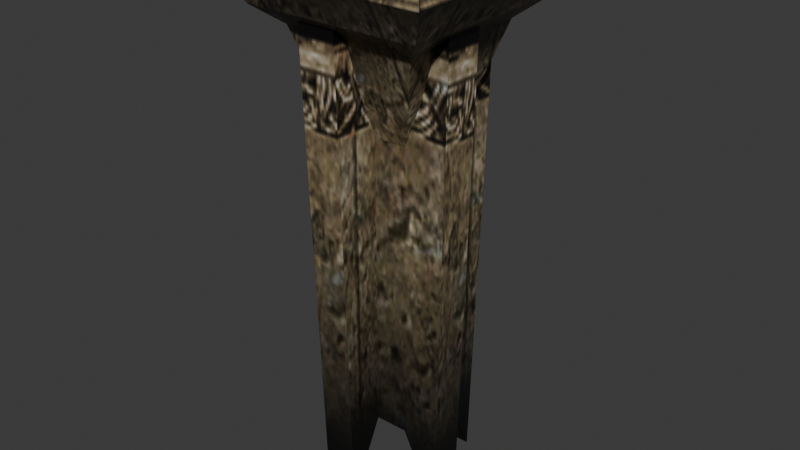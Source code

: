 # Source: reimported.blend  (saved by Blender 5.2.45; exported with 4.5.12 LTS)
import bpy
from mathutils import Matrix  # noqa: F401  (used for matrix-valued properties, if any)

bpy.ops.wm.read_factory_settings(use_empty=True)
scene = bpy.context.scene
scene.name = 'Object13'

# ---- collections
col_collection = bpy.data.collections.new('Collection'); scene.collection.children.link(col_collection)

# ---- images (referenced by path relative to the original .blend; pixels are not part of the script)
import os
ASSET_DIR = os.environ.get("B2B_ASSET_DIR", "")  # directory of the original .blend (textures are referenced by path, not embedded)
HERE = os.path.dirname(os.path.abspath(__file__))  # packed textures are extracted next to this script under _unpacked/

def load_image(name, relpath, width, height, colorspace="sRGB"):
    """Load a texture the original file referenced (path relative to the .blend, or extracted next to this script)."""
    p = next((c for c in (os.path.join(HERE, relpath), os.path.join(ASSET_DIR, relpath)) if relpath and os.path.exists(c)), "")
    if p:
        img = bpy.data.images.load(p, check_existing=True)
        img.name = name
    else:  # same state as the original file: an image datablock whose file is absent (Cycles renders it pink)
        img = bpy.data.images.new(name, width, height)
        img.source = "FILE"
        img.filepath = "//" + (relpath or name)
    img.colorspace_settings.name = colorspace
    return img
img_deep_wall04_jpg = load_image('deep_wall04.jpg', '_unpacked/deep_wall04.ad4b1182.jpg', 128, 128, 'sRGB')
img_deep_wall01_jpg = load_image('deep_wall01.jpg', '_unpacked/deep_wall01.a6811fe5.jpg', 128, 128, 'sRGB')

# ---- materials (node trees are filled in below, after node groups)
mat_deep_wall04_jpg = bpy.data.materials.new('deep_wall04.jpg')
mat_deep_wall04_jpg.diffuse_color = (0.4015, 0.749, 0.466, 1.0)
mat_deep_wall01_jpg = bpy.data.materials.new('deep_wall01.jpg')
mat_deep_wall01_jpg.diffuse_color = (0.6847, 0.4067, 0.7646, 1.0)

# ---- material node trees
mat_deep_wall04_jpg.use_nodes = True; mat_deep_wall04_jpg.node_tree.nodes.clear()
_N = mat_deep_wall04_jpg.node_tree.nodes; _L = mat_deep_wall04_jpg.node_tree.links
n0 = _N.new('ShaderNodeBsdfPrincipled'); n0.name = 'Principled BSDF'; n0.location = (-200, 100)
n0.inputs[10].default_value = 0.005
n1 = _N.new('ShaderNodeOutputMaterial'); n1.name = 'Material Output'; n1.location = (200, 100)
n2 = _N.new('ShaderNodeTexImage'); n2.name = 'Image Texture'; n2.location = (-600, 100)
n2.image = img_deep_wall04_jpg
_L.new(n0.outputs[0], n1.inputs[0])
_L.new(n2.outputs[0], n0.inputs[0])
n1.is_active_output = True
mat_deep_wall01_jpg.use_nodes = True; mat_deep_wall01_jpg.node_tree.nodes.clear()
_N = mat_deep_wall01_jpg.node_tree.nodes; _L = mat_deep_wall01_jpg.node_tree.links
n0 = _N.new('ShaderNodeBsdfPrincipled'); n0.name = 'Principled BSDF'; n0.location = (-200, 100)
n0.inputs[10].default_value = 0.005
n1 = _N.new('ShaderNodeOutputMaterial'); n1.name = 'Material Output'; n1.location = (200, 100)
n2 = _N.new('ShaderNodeTexImage'); n2.name = 'Image Texture'; n2.location = (-600, 100)
n2.image = img_deep_wall01_jpg
_L.new(n0.outputs[0], n1.inputs[0])
_L.new(n2.outputs[0], n0.inputs[0])
n1.is_active_output = True

# ---- world
world_world = bpy.data.worlds.new('World'); scene.world = world_world
world_world.use_nodes = True; world_world.node_tree.nodes.clear()
_N = world_world.node_tree.nodes; _L = world_world.node_tree.links
n0 = _N.new('ShaderNodeOutputWorld'); n0.name = 'World Output'; n0.location = (200, 100)
n1 = _N.new('ShaderNodeBackground'); n1.name = 'Background'; n1.location = (-200, 100)
n1.inputs[0].default_value = (0.05088, 0.05088, 0.05088, 1.0)
_L.new(n1.outputs[0], n0.inputs[0])
n0.is_active_output = True
world_world.color = (0.05088, 0.05088, 0.05088)
world_world.sun_shadow_jitter_overblur = 0.0

# ---- meshes
me_object13 = bpy.data.meshes.new('Object13')
me_object13.from_pydata([(-49.98, 49.99, -0.002996), (50.02, 49.99, -0.002996), (58.79, 59.0, -17.05), (-58.82, 59.0, -17.05), (17.95, 28.91, -70.0), (0.022, 18.16, -96.88), (-17.93, 28.91, -70.0), (31.38, 36.7, -45.0), (-31.38, 36.7, -45.0), (44.66, 48.82, -35.0), (31.38, 36.7, -45.0), (-31.38, 36.7, -45.0), (-44.68, 48.82, -35.0), (44.66, 48.82, -35.0), (-44.68, 48.82, -35.0), (-18.14, 18.16, -96.88), (-28.84, 28.91, -70.0), (-36.6, 36.7, -45.0), (-36.6, 36.7, -45.0), (-48.68, 48.82, -35.0), (-48.68, 48.82, -35.0), (18.18, 18.16, -96.88), (28.86, 28.91, -70.0), (36.6, 36.7, -45.0), (48.67, 48.82, -35.0), (36.6, 36.7, -45.0), (48.67, 48.82, -35.0), (0.022, 18.16, -258.5), (-18.14, 18.16, -258.5), (-0.7088, 46.38, -18.4), (20.9, 46.38, -18.4), (18.18, 38.36, -300.2), (0.022, 38.36, -300.2), (50.02, -49.99, -0.003004), (58.79, -59.2, -17.05), (58.79, -59.02, -17.05), (28.86, -18.06, -70.0), (18.18, 9e-06, -96.88), (28.86, 17.99, -70.0), (36.57, -31.57, -45.0), (36.57, 31.46, -45.0), (48.66, -44.97, -35.0), (36.57, -31.57, -45.0), (48.66, 44.81, -35.0), (48.66, -44.97, -35.0), (48.66, 44.81, -35.0), (28.87, -28.92, -70.0), (18.18, -18.16, -96.88), (28.87, -28.98, -70.0), (36.6, -36.71, -45.0), (36.62, -36.83, -45.0), (48.67, -48.83, -35.0), (48.67, -48.97, -35.0), (48.67, -48.97, -35.0), (36.62, -36.83, -45.0), (18.18, 2.3e-05, -258.5), (18.18, 18.16, -258.5), (44.7, 0.7329, -18.4), (44.7, -20.88, -18.4), (38.18, -18.16, -300.2), (38.18, 2.6e-05, -300.2), (-49.98, -49.99, -0.003004), (-58.82, -59.02, -17.05), (-17.93, -28.92, -70.0), (0.022, -18.16, -96.88), (17.95, -28.92, -70.0), (-31.38, -36.71, -45.0), (31.38, -36.71, -45.0), (-44.68, -48.83, -35.0), (-31.38, -36.71, -45.0), (44.66, -48.83, -35.0), (31.38, -36.71, -45.0), (-18.14, -18.16, -96.88), (-28.84, -28.92, -70.0), (-36.6, -36.71, -45.0), (-48.68, -48.83, -35.0), (-36.6, -36.71, -45.0), (-48.68, -48.83, -35.0), (0.022, -18.16, -258.5), (18.18, -18.16, -258.5), (-0.7088, -44.91, -18.4), (-22.32, -44.91, -18.4), (-18.14, -38.36, -300.2), (0.022, -38.36, -300.2), (-28.84, 18.0, -70.0), (-18.14, 9e-06, -96.88), (-28.84, -18.0, -70.0), (-36.58, 31.47, -45.0), (-36.58, -31.48, -45.0), (-48.67, 44.81, -35.0), (-36.58, 31.47, -45.0), (-48.67, -44.83, -35.0), (-48.67, 44.81, -35.0), (-48.67, -44.83, -35.0), (-36.58, -31.48, -45.0), (-18.14, 2.3e-05, -258.5), (-18.14, -18.16, -258.5), (-46.12, 0.7329, -18.4), (-46.12, 22.34, -18.4), (-38.14, 18.16, -300.2), (-38.14, 2.6e-05, -300.2)], [], [(0, 1, 2), (2, 3, 0), (4, 5, 6), (7, 4, 6), (7, 6, 8), (9, 10, 11), (9, 11, 12), (3, 2, 13), (3, 13, 14), (5, 15, 16), (5, 16, 6), (16, 17, 8), (16, 8, 6), (18, 19, 12), (18, 12, 11), (20, 3, 14), (21, 5, 4), (21, 4, 22), (4, 7, 23), (4, 23, 22), (10, 9, 24), (10, 24, 25), (13, 2, 26), (15, 5, 27), (27, 28, 15), (29, 30, 31), (31, 32, 29), (1, 33, 34), (34, 2, 1), (35, 34, 33), (36, 37, 38), (39, 36, 38), (39, 38, 40), (41, 42, 40), (41, 40, 43), (2, 34, 44), (2, 44, 45), (37, 21, 22), (37, 22, 38), (22, 23, 40), (22, 40, 38), (25, 24, 43), (25, 43, 40), (26, 2, 45), (46, 47, 48), (49, 46, 48), (49, 48, 50), (51, 49, 50), (51, 50, 52), (34, 35, 51), (34, 51, 53), (47, 37, 36), (47, 36, 48), (36, 39, 50), (36, 50, 48), (39, 41, 53), (39, 53, 54), (44, 34, 53), (21, 37, 55), (55, 56, 21), (57, 58, 59), (59, 60, 57), (33, 61, 62), (62, 35, 33), (63, 64, 65), (66, 63, 65), (66, 65, 67), (68, 69, 67), (68, 67, 70), (35, 62, 68), (35, 68, 70), (64, 47, 46), (64, 46, 65), (46, 49, 67), (46, 67, 65), (49, 51, 70), (49, 70, 71), (51, 35, 70), (72, 64, 63), (72, 63, 73), (63, 66, 74), (63, 74, 73), (66, 68, 75), (66, 75, 76), (68, 62, 77), (47, 64, 78), (78, 79, 47), (80, 81, 82), (82, 83, 80), (61, 0, 3), (3, 62, 61), (84, 85, 86), (87, 84, 86), (87, 86, 88), (89, 90, 88), (89, 88, 91), (62, 3, 92), (62, 92, 91), (85, 72, 73), (85, 73, 86), (73, 74, 88), (73, 88, 86), (74, 77, 93), (74, 93, 94), (77, 62, 91), (15, 85, 84), (15, 84, 16), (84, 87, 17), (84, 17, 16), (90, 89, 19), (90, 19, 18), (92, 3, 20), (72, 85, 95), (95, 96, 72), (97, 98, 99), (99, 100, 97), (27, 5, 29), (29, 32, 27), (15, 28, 99), (99, 98, 15), (21, 56, 31), (31, 30, 21), (55, 37, 57), (57, 60, 55), (47, 79, 59), (59, 58, 47), (78, 64, 80), (80, 83, 78), (72, 96, 82), (82, 81, 72), (95, 85, 97), (97, 100, 95), (0, 61, 33), (0, 33, 1)])
me_object13.polygons.foreach_set('use_smooth', [True] * 134)
me_object13.polygons.foreach_set('material_index', [0, 0, 0, 0, 0, 0, 0, 0, 0, 0, 0, 0, 0, 0, 0, 0, 0, 0, 0, 0, 0, 0, 0, 0, 0, 0, 0, 0, 0, 0, 0, 0, 0, 0, 0, 0, 0, 0, 0, 0, 0, 0, 0, 0, 0, 0, 0, 0, 0, 0, 0, 0, 0, 0, 0, 0, 0, 0, 0, 0, 0, 0, 0, 0, 0, 0, 0, 0, 0, 0, 0, 0, 0, 0, 0, 0, 0, 0, 0, 0, 0, 0, 0, 0, 0, 0, 0, 0, 0, 0, 0, 0, 0, 0, 0, 0, 0, 0, 0, 0, 0, 0, 0, 0, 0, 0, 0, 0, 0, 0, 0, 0, 0, 0, 0, 0, 0, 0, 0, 0, 0, 0, 0, 0, 0, 0, 0, 0, 0, 0, 0, 0, 1, 1])
_k = set([(0, 1), (0, 3), (0, 61), (1, 2), (1, 33), (2, 3), (2, 26), (2, 34), (3, 20), (3, 62), (4, 5), (4, 6), (4, 22), (4, 23), (5, 15), (5, 27), (6, 16), (10, 24), (12, 18), (15, 16), (15, 99), (16, 17), (16, 84), (17, 84), (18, 19), (19, 90), (21, 22), (21, 31), (21, 37), (22, 23), (22, 38), (24, 25), (25, 43), (27, 29), (29, 32), (30, 31), (33, 34), (33, 35), (33, 61), (34, 35), (34, 51), (34, 53), (35, 51), (35, 62), (36, 37), (36, 38), (36, 48), (36, 50), (37, 55), (46, 47), (46, 48), (46, 49), (46, 65), (47, 48), (47, 59), (47, 64), (47, 79), (48, 49), (48, 50), (49, 50), (49, 51), (49, 70), (50, 51), (51, 70), (55, 57), (57, 60), (58, 59), (61, 62), (62, 68), (62, 77), (63, 64), (63, 65), (63, 73), (63, 74), (64, 78), (68, 70), (72, 73), (72, 82), (72, 85), (72, 96), (73, 74), (73, 86), (78, 80), (80, 83), (81, 82), (84, 85), (84, 86), (85, 95), (95, 97), (97, 100), (98, 99)])
me_object13.attributes.new('sharp_edge', 'BOOLEAN', 'EDGE').data.foreach_set('value', [ (min(e.vertices), max(e.vertices)) in _k for e in me_object13.edges])
_uv = me_object13.uv_layers.new(name='Float2')
_uv.uv.foreach_set('vector', [0.0864, 0.9256, 0.9259, 0.9256, 0.9995, 0.9994, 0.9995, 0.9994, 0.0005, 0.9994, 0.0864, 0.9256, 0.3278, 0.5759, 0.4939, 0.7323, 0.6642, 0.5759, 0.1732, 0.4304, 0.3278, 0.5759, 0.6642, 0.5759, 0.1732, 0.4304, 0.6642, 0.5759, 0.8225, 0.4304, 0.1114, 0.3722, 0.1732, 0.4304, 0.8225, 0.4304, 0.1114, 0.3722, 0.8225, 0.4304, 0.8858, 0.3722, 0.9995, 0.2677, 0.0005, 0.2677, 0.1114, 0.3722, 0.9995, 0.2677, 0.1114, 0.3722, 0.8858, 0.3722, 0.4939, 0.7323, 0.6463, 0.7323, 0.7652, 0.5759, 0.4939, 0.7323, 0.7652, 0.5759, 0.6642, 0.5759, 0.7652, 0.5759, 0.8758, 0.4304, 0.8225, 0.4304, 0.7652, 0.5759, 0.8225, 0.4304, 0.6642, 0.5759, 0.8758, 0.4304, 0.9201, 0.3722, 0.8858, 0.3722, 0.8758, 0.4304, 0.8858, 0.3722, 0.8225, 0.4304, 0.9201, 0.3722, 0.9995, 0.2677, 0.8858, 0.3722, 0.3414, 0.7323, 0.4939, 0.7323, 0.3278, 0.5759, 0.3414, 0.7323, 0.3278, 0.5759, 0.2266, 0.5759, 0.3278, 0.5759, 0.1732, 0.4304, 0.1198, 0.4304, 0.3278, 0.5759, 0.1198, 0.4304, 0.2266, 0.5759, 0.1732, 0.4304, 0.1114, 0.3722, 0.07714, 0.3722, 0.1732, 0.4304, 0.07714, 0.3722, 0.1198, 0.4304, 0.1114, 0.3722, 0.0005, 0.2677, 0.07714, 0.3722, 0.3932, 0.7982, 0.5045, 0.7982, 0.5045, 0.1663, 0.5045, 0.1663, 0.3932, 0.1663, 0.3932, 0.7982, 0.5, 1.105, 0.6324, 1.105, 0.6158, 0.0131, 0.6158, 0.0131, 0.5045, 0.0131, 0.5, 1.105, 0.9102, 0.9295, 0.0791, 0.9295, 0.0047, 1.004, 0.0047, 1.004, 0.9953, 1.004, 0.9102, 0.9295, 0.002, 1.114, 0.0005, 1.114, 0.0755, 1.181, 0.6718, 0.5748, 0.5054, 0.7291, 0.3354, 0.5748, 0.8265, 0.4313, 0.6718, 0.5748, 0.3354, 0.5748, 0.8265, 0.4313, 0.3354, 0.5748, 0.1773, 0.4313, 0.8884, 0.3739, 0.8265, 0.4313, 0.1773, 0.4313, 0.8884, 0.3739, 0.1773, 0.4313, 0.114, 0.3739, 0.0005, 0.2709, 0.9995, 0.2709, 0.8884, 0.3739, 0.0005, 0.2709, 0.8884, 0.3739, 0.114, 0.3739, 0.5054, 0.7291, 0.3531, 0.7291, 0.2344, 0.5748, 0.5054, 0.7291, 0.2344, 0.5748, 0.3354, 0.5748, 0.2344, 0.5748, 0.1239, 0.4313, 0.1773, 0.4313, 0.2344, 0.5748, 0.1773, 0.4313, 0.3354, 0.5748, 0.1239, 0.4313, 0.07977, 0.3739, 0.114, 0.3739, 0.1239, 0.4313, 0.114, 0.3739, 0.1773, 0.4313, 0.07977, 0.3739, 0.0005, 0.2709, 0.114, 0.3739, 0.7722, 0.5748, 0.6576, 0.7291, 0.7727, 0.5748, 0.8788, 0.4313, 0.7722, 0.5748, 0.7727, 0.5748, 0.8788, 0.4313, 0.7727, 0.5748, 0.8798, 0.4313, 0.9215, 0.3739, 0.8788, 0.4313, 0.8798, 0.4313, 0.9215, 0.3739, 0.8798, 0.4313, 0.9226, 0.3739, 0.9995, 0.2709, 0.998, 0.2709, 0.9215, 0.3739, 0.9995, 0.2709, 0.9215, 0.3739, 0.9226, 0.3739, 0.6576, 0.7291, 0.5054, 0.7291, 0.6718, 0.5748, 0.6576, 0.7291, 0.6718, 0.5748, 0.7727, 0.5748, 0.6718, 0.5748, 0.8265, 0.4313, 0.8798, 0.4313, 0.6718, 0.5748, 0.8798, 0.4313, 0.7727, 0.5748, 0.8265, 0.4313, 0.8884, 0.3739, 0.9226, 0.3739, 0.8265, 0.4313, 0.9226, 0.3739, 0.8798, 0.4313, 0.8884, 0.3739, 0.9995, 0.2709, 0.9226, 0.3739, 0.6469, 0.799, 0.4946, 0.799, 0.4946, 0.1612, 0.4946, 0.1612, 0.6469, 0.1612, 0.6469, 0.799, 0.5008, 1.109, 0.3196, 1.109, 0.3424, 0.0066, 0.3424, 0.0066, 0.4946, 0.0066, 0.5008, 1.109, 0.9259, 0.9259, 0.0864, 0.9259, 0.0005, 0.9995, 0.0005, 0.9995, 0.9995, 0.9995, 0.9259, 0.9259, 0.6642, 0.5759, 0.4939, 0.7323, 0.3278, 0.5759, 0.8225, 0.4304, 0.6642, 0.5759, 0.3278, 0.5759, 0.8225, 0.4304, 0.3278, 0.5759, 0.1732, 0.4304, 0.8858, 0.3722, 0.8225, 0.4304, 0.1732, 0.4304, 0.8858, 0.3722, 0.1732, 0.4304, 0.1114, 0.3722, 0.0005, 0.2677, 0.9995, 0.2677, 0.8858, 0.3722, 0.0005, 0.2677, 0.8858, 0.3722, 0.1114, 0.3722, 0.4939, 0.7323, 0.3414, 0.7323, 0.2266, 0.5759, 0.4939, 0.7323, 0.2266, 0.5759, 0.3278, 0.5759, 0.2266, 0.5759, 0.1198, 0.4304, 0.1732, 0.4304, 0.2266, 0.5759, 0.1732, 0.4304, 0.3278, 0.5759, 0.1198, 0.4304, 0.07714, 0.3722, 0.1114, 0.3722, 0.1198, 0.4304, 0.1114, 0.3722, 0.1732, 0.4304, 0.07714, 0.3722, 0.0005, 0.2677, 0.1114, 0.3722, 0.6463, 0.7323, 0.4939, 0.7323, 0.6642, 0.5759, 0.6463, 0.7323, 0.6642, 0.5759, 0.7652, 0.5759, 0.6642, 0.5759, 0.8225, 0.4304, 0.8758, 0.4304, 0.6642, 0.5759, 0.8758, 0.4304, 0.7652, 0.5759, 0.8225, 0.4304, 0.8858, 0.3722, 0.9201, 0.3722, 0.8225, 0.4304, 0.9201, 0.3722, 0.8758, 0.4304, 0.8858, 0.3722, 0.9995, 0.2677, 0.9201, 0.3722, 0.6158, 0.7982, 0.5045, 0.7982, 0.5045, 0.1663, 0.5045, 0.1663, 0.6158, 0.1663, 0.6158, 0.7982, 0.5, 1.105, 0.3676, 1.105, 0.3932, 0.0131, 0.3932, 0.0131, 0.5045, 0.0131, 0.5, 1.105, 0.0791, 0.9258, 0.9102, 0.9258, 0.9953, 1.003, 0.9953, 1.003, 0.0063, 1.003, 0.0791, 0.9258, 0.3354, 0.5748, 0.5054, 0.7291, 0.6713, 0.5748, 0.1773, 0.4313, 0.3354, 0.5748, 0.6713, 0.5748, 0.1773, 0.4313, 0.6713, 0.5748, 0.8255, 0.4313, 0.114, 0.3739, 0.1773, 0.4313, 0.8255, 0.4313, 0.114, 0.3739, 0.8255, 0.4313, 0.8873, 0.3739, 0.998, 0.2709, 0.0005, 0.2709, 0.114, 0.3739, 0.998, 0.2709, 0.114, 0.3739, 0.8873, 0.3739, 0.5054, 0.7291, 0.6576, 0.7291, 0.7722, 0.5748, 0.5054, 0.7291, 0.7722, 0.5748, 0.6713, 0.5748, 0.7722, 0.5748, 0.8788, 0.4313, 0.8255, 0.4313, 0.7722, 0.5748, 0.8255, 0.4313, 0.6713, 0.5748, 0.8788, 0.4313, 0.9215, 0.3739, 0.8873, 0.3739, 0.8788, 0.4313, 0.8873, 0.3739, 0.8255, 0.4313, 0.9215, 0.3739, 0.998, 0.2709, 0.8873, 0.3739, 0.3531, 0.7291, 0.5054, 0.7291, 0.3354, 0.5748, 0.3531, 0.7291, 0.3354, 0.5748, 0.2344, 0.5748, 0.3354, 0.5748, 0.1773, 0.4313, 0.1239, 0.4313, 0.3354, 0.5748, 0.1239, 0.4313, 0.2344, 0.5748, 0.1773, 0.4313, 0.114, 0.3739, 0.07977, 0.3739, 0.1773, 0.4313, 0.07977, 0.3739, 0.1239, 0.4313, 0.114, 0.3739, 0.0005, 0.2709, 0.07977, 0.3739, 0.3424, 0.799, 0.4946, 0.799, 0.4946, 0.1612, 0.4946, 0.1612, 0.3424, 0.1612, 0.3424, 0.799, 0.5008, 1.109, 0.6819, 1.109, 0.6469, 0.0066, 0.6469, 0.0066, 0.4946, 0.0066, 0.5008, 1.109, 0.6469, 0.1612, 0.6469, 0.799, 0.8834, 1.109, 0.8834, 1.109, 0.8162, -0.0031, 0.6469, 0.1612, 0.3932, 0.7982, 0.3932, 0.1663, 0.2706, 0.0035, 0.2706, 0.0035, 0.2217, 1.105, 0.3932, 0.7982, 0.6469, 0.799, 0.6469, 0.1612, 0.8162, -0.0031, 0.8162, -0.0031, 0.8834, 1.109, 0.6469, 0.799, 0.6158, 0.1663, 0.6158, 0.7982, 0.7783, 1.105, 0.7783, 1.105, 0.7383, 0.0035, 0.6158, 0.1663, 0.6158, 0.7982, 0.6158, 0.1663, 0.7383, 0.0035, 0.7383, 0.0035, 0.7783, 1.105, 0.6158, 0.7982, 0.3424, 0.1612, 0.3424, 0.799, 0.1181, 1.109, 0.1181, 1.109, 0.1731, -0.0031, 0.3424, 0.1612, 0.3424, 0.799, 0.3424, 0.1612, 0.1731, -0.0031, 0.1731, -0.0031, 0.1181, 1.109, 0.3424, 0.799, 0.3932, 0.1663, 0.3932, 0.7982, 0.2217, 1.105, 0.2217, 1.105, 0.2706, 0.0035, 0.3932, 0.1663, 0.1858, 0.1817, 0.1858, 0.9995, 0.8142, 0.9995, 0.1858, 0.1817, 0.8142, 0.9995, 0.8142, 0.1817])
me_object13.materials.append(mat_deep_wall04_jpg)
me_object13.materials.append(mat_deep_wall01_jpg)
me_object13.update()
me_object13.normals_split_custom_set([tuple(v) for v in zip(*[iter([2.362e-08, 0.8862, 0.4633, 1.122e-07, 0.8862, 0.4633, -4.257e-08, 0.8862, 0.4633, -4.257e-08, 0.8862, 0.4633, 1.029e-07, 0.8862, 0.4633, 2.362e-08, 0.8862, 0.4633, 0.0, 0.9285, -0.3714, 0.0, 0.9285, -0.3714, 0.0, 0.9285, -0.3714, 0.0, 0.9547, -0.2975, 0.0, 0.9547, -0.2975, 0.0, 0.9547, -0.2975, 0.0, 0.9547, -0.2975, 0.0, 0.9547, -0.2975, 0.0, 0.9547, -0.2975, 0.0, 0.6366, -0.7712, 0.0, 0.6366, -0.7712, 0.0, 0.6366, -0.7712, 0.0, 0.6366, -0.7712, 0.0, 0.6366, -0.7712, 0.0, 0.6366, -0.7712, 0.0, 0.8698, -0.4934, 0.0, 0.8698, -0.4934, 0.0, 0.8698, -0.4934, 0.0, 0.8698, -0.4934, 0.0, 0.8698, -0.4934, 0.0, 0.8698, -0.4934, 0.0, 0.9285, -0.3714, 0.0, 0.9285, -0.3714, 0.0, 0.9285, -0.3714, 0.0, 0.9285, -0.3714, 0.0, 0.9285, -0.3714, 0.0, 0.9285, -0.3714, 0.0, 0.9547, -0.2975, 0.0, 0.9547, -0.2975, 0.0, 0.9547, -0.2975, 0.0, 0.9547, -0.2975, 0.0, 0.9547, -0.2975, 0.0, 0.9547, -0.2975, 0.0, 0.6366, -0.7712, 0.0, 0.6366, -0.7712, 0.0, 0.6366, -0.7712, 0.0, 0.6366, -0.7712, 0.0, 0.6366, -0.7712, 0.0, 0.6366, -0.7712, 0.0, 0.8698, -0.4934, 0.0, 0.8698, -0.4934, 0.0, 0.8698, -0.4934, 0.0, 0.9285, -0.3714, 0.0, 0.9285, -0.3714, 0.0, 0.9285, -0.3714, 0.0, 0.9285, -0.3714, 0.0, 0.9285, -0.3714, 0.0, 0.9285, -0.3714, 0.0, 0.9547, -0.2975, 0.0, 0.9547, -0.2975, 0.0, 0.9547, -0.2975, 0.0, 0.9547, -0.2975, 0.0, 0.9547, -0.2975, 0.0, 0.9547, -0.2975, 0.0, 0.6366, -0.7712, 0.0, 0.6366, -0.7712, 0.0, 0.6366, -0.7712, 0.0, 0.6366, -0.7712, 0.0, 0.6366, -0.7712, 0.0, 0.6366, -0.7712, 0.0, 0.8698, -0.4934, 0.0, 0.8698, -0.4934, 0.0, 0.8698, -0.4934, -4.501e-09, 1.0, 6.593e-08, 0.0, 1.0, 6.238e-08, 0.0, 1.0, 1.01e-07, 0.0, 1.0, 1.01e-07, -4.839e-08, 1.0, 8.6e-08, -4.501e-09, 1.0, 6.593e-08, 0.0, 0.9996, -0.02846, 0.0, 0.9996, -0.02846, 0.0, 0.9996, -0.02846, 0.0, 0.9996, -0.02846, 0.0, 0.9996, -0.02846, 0.0, 0.9996, -0.02846, 0.8893, -4.37e-08, 0.4574, 0.8893, 6.367e-08, 0.4574, 0.8893, 4.549e-08, 0.4574, 0.8893, 4.549e-08, 0.4574, 0.8893, -5.387e-08, 0.4574, 0.8893, -4.37e-08, 0.4574, -0.8893, 0.0, -0.4574, -0.8893, 0.0, -0.4574, -0.8893, 0.0, -0.4574, 0.9294, 1.171e-07, -0.3691, 0.9295, -0.0003425, -0.3689, 0.9294, -2.703e-06, -0.3691, 0.9556, 0.0007509, -0.2946, 0.9565, 0.006603, -0.2917, 0.9555, -0.0002167, -0.2948, 0.9556, 0.0007509, -0.2946, 0.9555, -0.0002167, -0.2948, 0.9556, -0.0003419, -0.2948, 0.6375, 1.047e-07, -0.7705, 0.6375, 1.235e-07, -0.7705, 0.639, -0.002379, -0.7692, 0.6375, 1.047e-07, -0.7705, 0.639, -0.002379, -0.7692, 0.6391, -0.002531, -0.7691, 0.8711, -0.000652, -0.4911, 0.8712, 0.001096, -0.4909, 0.871, 0.0004461, -0.4913, 0.8711, -0.000652, -0.4911, 0.871, 0.0004461, -0.4913, 0.8711, -0.0006316, -0.4911, 0.9295, -0.0003425, -0.3689, 0.9293, 0.0, -0.3693, 0.9295, -0.000391, -0.3689, 0.9295, -0.0003425, -0.3689, 0.9295, -0.000391, -0.3689, 0.9294, -2.703e-06, -0.3691, 0.9557, -0.003726, -0.2944, 0.9557, -0.004813, -0.2943, 0.9556, -0.0003419, -0.2948, 0.9557, -0.003726, -0.2944, 0.9556, -0.0003419, -0.2948, 0.9555, -0.0002167, -0.2948, 0.6385, -0.0005645, -0.7696, 0.6385, -0.0005645, -0.7696, 0.6385, -0.0005645, -0.7696, 0.6396, -0.003221, -0.7687, 0.6391, -0.002531, -0.7691, 0.639, -0.002379, -0.7692, 0.8711, -0.0007695, -0.4911, 0.8711, -0.000652, -0.4911, 0.8711, -0.0006316, -0.4911, -0.9373, -0.08771, 0.3374, -0.9373, -0.08771, 0.3374, -0.9373, -0.08771, 0.3374, -0.959, -0.08971, 0.2688, -0.959, -0.08971, 0.2688, -0.959, -0.08971, 0.2688, -0.9551, -0.1698, 0.2429, -0.9551, -0.1698, 0.2429, -0.9551, -0.1698, 0.2429, -0.7048, -0.1253, 0.6983, -0.7048, -0.1253, 0.6983, -0.7048, -0.1253, 0.6983, -0.6464, -0.01288, 0.7629, -0.6464, -0.01288, 0.7629, -0.6464, -0.01288, 0.7629, -0.8709, 0.0, 0.4914, -0.8709, 0.0, 0.4914, -0.8709, 0.0, 0.4914, -0.8751, -0.01745, 0.4837, -0.8751, -0.01745, 0.4837, -0.8751, -0.01745, 0.4837, 0.9294, 0.0007898, -0.3691, 0.9294, 0.0, -0.3691, 0.9294, 0.0003639, -0.3691, 0.9294, 0.0007898, -0.3691, 0.9294, 0.0003639, -0.3691, 0.9294, 0.001145, -0.3691, 0.9565, 0.006603, -0.2917, 0.9556, 0.0007509, -0.2946, 0.9568, 0.00904, -0.2905, 0.9552, 0.001178, -0.2959, 0.9552, 0.001178, -0.2959, 0.9552, 0.001178, -0.2959, 0.6392, 0.002259, -0.7691, 0.6382, 0.00106, -0.7699, 0.6415, 0.004957, -0.7671, 0.6392, 0.002259, -0.7691, 0.6415, 0.004957, -0.7671, 0.6424, 0.006069, -0.7663, 0.871, 0.0004461, -0.4913, 0.8712, 0.001096, -0.4909, 0.8714, 0.001451, -0.4907, 1.0, 0.0, 0.0, 1.0, 0.0, 0.0, 1.0, 0.0, 0.0, 1.0, 0.0, 0.0, 1.0, 0.0, 0.0, 1.0, 0.0, 0.0, 0.9997, 0.0, -0.02313, 0.9997, 0.0, -0.02313, 0.9997, 0.0, -0.02313, 0.9997, 0.0, -0.02313, 0.9997, 0.0, -0.02313, 0.9997, 0.0, -0.02313, -3.917e-08, -0.8858, 0.4641, 2.747e-08, -0.8858, 0.4641, 1.611e-07, -0.8858, 0.4641, 1.611e-07, -0.8858, 0.4641, 2.073e-07, -0.8858, 0.4641, -3.917e-08, -0.8858, 0.4641, 0.0, -0.9284, -0.3716, 0.0, -0.9284, -0.3716, 0.0, -0.9284, -0.3716, 0.0, -0.9547, -0.2977, 0.0, -0.9547, -0.2977, 0.0, -0.9547, -0.2977, 0.0, -0.9547, -0.2977, 0.0, -0.9547, -0.2977, 0.0, -0.9547, -0.2977, 0.0, -0.6365, -0.7713, 0.0, -0.6365, -0.7713, 0.0, -0.6365, -0.7713, 0.0, -0.6365, -0.7713, 0.0, -0.6365, -0.7713, 0.0, -0.6365, -0.7713, 0.0, -0.8697, -0.4936, 0.0, -0.8697, -0.4936, 0.0, -0.8697, -0.4936, 0.0, -0.8697, -0.4936, 0.0, -0.8697, -0.4936, 0.0, -0.8697, -0.4936, 0.0, -0.9284, -0.3716, 0.0, -0.9284, -0.3716, 0.0, -0.9284, -0.3716, 0.0, -0.9284, -0.3716, 0.0, -0.9284, -0.3716, 0.0, -0.9284, -0.3716, 0.0, -0.9547, -0.2977, 0.0, -0.9547, -0.2977, 0.0, -0.9547, -0.2977, 0.0, -0.9547, -0.2977, 0.0, -0.9547, -0.2977, 0.0, -0.9547, -0.2977, 0.0, -0.6365, -0.7713, 0.0, -0.6365, -0.7713, 0.0, -0.6365, -0.7713, 0.0, -0.6365, -0.7713, 0.0, -0.6365, -0.7713, 0.0, -0.6365, -0.7713, 0.0, -0.8697, -0.4936, 0.0, -0.8697, -0.4936, 0.0, -0.8697, -0.4936, 0.0, -0.9284, -0.3716, 0.0, -0.9284, -0.3716, 0.0, -0.9284, -0.3716, 0.0, -0.9284, -0.3716, 0.0, -0.9284, -0.3716, 0.0, -0.9284, -0.3716, 0.0, -0.9547, -0.2977, 0.0, -0.9547, -0.2977, 0.0, -0.9547, -0.2977, 0.0, -0.9547, -0.2977, 0.0, -0.9547, -0.2977, 0.0, -0.9547, -0.2977, 0.0, -0.6365, -0.7713, 0.0, -0.6365, -0.7713, 0.0, -0.6365, -0.7713, 0.0, -0.6365, -0.7713, 0.0, -0.6365, -0.7713, 0.0, -0.6365, -0.7713, 0.0, -0.8697, -0.4936, 0.0, -0.8697, -0.4936, 0.0, -0.8697, -0.4936, 6.745e-09, -0.988, -0.1543, 0.0, -0.9383, -0.346, 0.0, -1.0, 5.213e-07, 0.0, -1.0, 5.213e-07, 0.0, -1.0, 5.198e-07, 6.745e-09, -0.988, -0.1543, 0.0, -0.9997, -0.02326, 0.0, -0.9997, -0.02326, 0.0, -0.9997, -0.02326, 0.0, -0.9997, -0.02326, 0.0, -0.9997, -0.02326, 0.0, -0.9997, -0.02326, -0.8877, -6.394e-07, 0.4604, -0.8877, 0.0, 0.4604, -0.8877, -1.078e-07, 0.4604, -0.8877, -1.078e-07, 0.4604, -0.8877, -7.001e-07, 0.4604, -0.8877, -6.394e-07, 0.4604, -0.9291, -7.032e-07, -0.3698, -0.9292, 0.0003259, -0.3697, -0.9292, 0.00031, -0.3696, -0.9553, -0.0002882, -0.2956, -0.9556, -0.002305, -0.2946, -0.9553, 0.0001637, -0.2957, -0.9553, -0.0002882, -0.2956, -0.9553, 0.0001637, -0.2957, -0.9553, 0.0002379, -0.2956, -0.6372, -2.069e-05, -0.7707, -0.6372, -2.121e-05, -0.7707, -0.6372, -5.293e-07, -0.7707, -0.6372, -2.069e-05, -0.7707, -0.6372, -5.293e-07, -0.7707, -0.6372, -5.206e-07, -0.7707, -0.8706, 0.0003507, -0.4919, -0.8706, -0.000345, -0.4919, -0.8706, -0.0001609, -0.492, -0.8706, 0.0003507, -0.4919, -0.8706, -0.0001609, -0.492, -0.8706, 0.00018, -0.492, -0.9292, 0.0003259, -0.3697, -0.929, 0.0, -0.37, -0.9292, 0.0002962, -0.3697, -0.9292, 0.0003259, -0.3697, -0.9292, 0.0002962, -0.3697, -0.9292, 0.00031, -0.3696, -0.9554, 0.002852, -0.2953, -0.9554, 0.003665, -0.2952, -0.9553, 0.0002379, -0.2956, -0.9554, 0.002852, -0.2953, -0.9553, 0.0002379, -0.2956, -0.9553, 0.0001637, -0.2957, -0.6382, 0.0009247, -0.7699, -0.638, 0.0004299, -0.7701, -0.6385, 0.001867, -0.7696, -0.6382, 0.0009247, -0.7699, -0.6385, 0.001867, -0.7696, -0.6388, 0.002451, -0.7694, -0.8707, 0.0005859, -0.4918, -0.8706, 0.0003507, -0.4919, -0.8706, 0.00018, -0.492, -0.9291, -0.0004118, -0.3698, -0.9291, 0.0, -0.3698, -0.9291, -0.0002989, -0.3698, -0.9291, -0.0004118, -0.3698, -0.9291, -0.0002989, -0.3698, -0.9291, -0.0004063, -0.3698, -0.9556, -0.002305, -0.2946, -0.9553, -0.0002882, -0.2956, -0.9558, -0.003254, -0.2942, -0.9552, -0.0004175, -0.2961, -0.9552, -0.0004175, -0.2961, -0.9552, -0.0004175, -0.2961, -0.6372, -2.121e-05, -0.7707, -0.6372, -2.069e-05, -0.7707, -0.6374, -0.00038, -0.7705, -0.6389, -0.002175, -0.7693, -0.6389, -0.002175, -0.7693, -0.6389, -0.002175, -0.7693, -0.8706, -0.0001609, -0.492, -0.8706, -0.000345, -0.4919, -0.8707, -0.0005208, -0.4918, -0.9879, -7.21e-08, -0.1551, -0.9377, 3.01e-08, -0.3475, -1.0, 0.0, 0.0, -1.0, 0.0, 0.0, -1.0, 0.0, 0.0, -0.9879, -7.21e-08, -0.1551, -0.9996, 0.0, -0.02832, -0.9996, 0.0, -0.02832, -0.9996, 0.0, -0.02832, -0.9996, 0.0, -0.02832, -0.9996, 0.0, -0.02832, -0.9996, 0.0, -0.02832, -0.9997, -0.02637, 1.547e-08, -0.9997, -0.02637, -4.37e-08, -0.9997, -0.02637, -8.844e-09, -1.0, -0.00505, -0.00245, -1.0, -0.00505, -0.00245, -1.0, -0.00505, -0.00245, -4.501e-09, 1.0, 6.593e-08, -4.839e-08, 1.0, 8.6e-08, -7.661e-08, 1.0, 7.552e-08, 0.1153, 0.9933, -0.01132, 0.1153, 0.9933, -0.01132, 0.1153, 0.9933, -0.01132, 1.0, 0.0, 0.0, 1.0, 0.0, 0.0, 1.0, 0.0, 0.0, 0.9971, -0.07596, -0.007499, 0.9971, -0.07577, -0.007494, 0.9971, -0.07596, -0.007499, -0.02715, 0.9996, -2.275e-08, -0.02715, 0.9996, 2.087e-08, -0.02729, 0.9996, -9.364e-09, -0.005167, 1.0, -0.002481, -0.005167, 1.0, -0.002481, -0.005167, 1.0, -0.002481, 1.201e-06, -1.0, 5.475e-07, 1.201e-06, -1.0, 5.475e-07, 1.201e-06, -1.0, 5.475e-07, -0.07854, -0.9969, -0.007725, -0.07854, -0.9969, -0.007725, -0.07854, -0.9969, -0.007725, 0.9996, -0.0273, 1.499e-08, 0.9996, -0.0273, 1.499e-08, 0.9996, -0.0273, 1.499e-08, 1.0, -0.005102, 0.002475, 1.0, -0.005102, 0.002475, 1.0, -0.005102, 0.002475, -1.0, -3.739e-08, 0.0, -1.0, -3.739e-08, 0.0, -1.0, -3.739e-08, 0.0, -0.9925, 0.1214, -0.0119, -0.9925, 0.1214, -0.0119, -0.9925, 0.1214, -0.0119, -0.02618, -0.9997, -8.642e-08, -0.02618, -0.9997, -8.642e-08, -0.02618, -0.9997, -8.642e-08, -0.005114, -1.0, 0.002456, -0.005114, -1.0, 0.002456, -0.005114, -1.0, 0.002456, 0.0, -8.001e-08, 1.0, 0.0, -8.001e-08, 1.0, 0.0, -8.001e-08, 1.0, 0.0, -8.001e-08, 1.0, 0.0, -8.001e-08, 1.0, 0.0, -8.001e-08, 1.0])] * 3)])
arm_object13_skeleton = bpy.data.armatures.new('Object13_skeleton')  # bones are not reproduced

# ---- objects
ob_object13_skeleton = bpy.data.objects.new('Object13_skeleton', arm_object13_skeleton)
ob_object13 = bpy.data.objects.new('Object13', me_object13)

# ---- transforms, parenting, visibility, modifiers, constraints
ob_object13_skeleton.location = (0.0, 0.0, 0.0)
ob_object13_skeleton.show_in_front = True
ob_object13.parent = ob_object13_skeleton
ob_object13.location = (0.0, 0.0, 0.0)
_vg = ob_object13.vertex_groups.new(name='Box13')
_vg.add([0, 1, 2, 3, 4, 5, 6, 7, 8, 9, 10, 11, 12, 13, 14, 15, 16, 17, 18, 19, 20, 21, 22, 23, 24, 25, 26, 27, 28, 29, 30, 31, 32, 33, 34, 35, 36, 37, 38, 39, 40, 41, 42, 43, 44, 45, 46, 47, 48, 49, 50, 51, 52, 53, 54, 55, 56, 57, 58, 59, 60, 61, 62, 63, 64, 65, 66, 67, 68, 69, 70, 71, 72, 73, 74, 75, 76, 77, 78, 79, 80, 81, 82, 83, 84, 85, 86, 87, 88, 89, 90, 91, 92, 93, 94, 95, 96, 97, 98, 99, 100], 1.0, 'REPLACE')
_m = ob_object13.modifiers.new('Armature', 'ARMATURE')
_m.object = ob_object13_skeleton

# ---- collection membership
scene.collection.objects.link(ob_object13_skeleton)
scene.collection.objects.link(ob_object13)

# ---- scene / render settings (as saved in the file)
scene.frame_start = 0; scene.frame_end = 0; scene.frame_set(0)
scene.render.engine = 'BLENDER_EEVEE_NEXT'
scene.render.bake_bias = 0.0
scene.render.bake_samples = 0
scene.render.compositor_device = 'GPU'
scene.eevee.use_volume_custom_range = False
scene.eevee.fast_gi_thickness_near = 0.1
scene.eevee.fast_gi_thickness_far = 0.0
scene.eevee.ray_tracing_options.screen_trace_thickness = 0.1
bpy.context.view_layer.update()

# ---- added for rendering (the .blend has no active camera and no usable light): camera, sun
cam_auto = bpy.data.cameras.new('AutoCamera')
cam_auto.lens = 50.0
cam_auto.sensor_width = 36.0
cam_auto.clip_end = 5575.38
ob_auto_camera = bpy.data.objects.new('AutoCamera', cam_auto)
scene.collection.objects.link(ob_auto_camera)
ob_auto_camera.location = (317.672, -381.325, 104.068)
ob_auto_camera.rotation_euler = (1.09748, -7.21219e-08, 0.694738)
scene.camera = ob_auto_camera
light_auto_sun = bpy.data.lights.new('AutoSun', 'SUN')
light_auto_sun.energy = 3.0
light_auto_sun.angle = 0.0523599
ob_auto_sun = bpy.data.objects.new('AutoSun', light_auto_sun)
scene.collection.objects.link(ob_auto_sun)
ob_auto_sun.rotation_euler = (0.872665, 0.174533, 0.523599)
bpy.context.view_layer.update()
